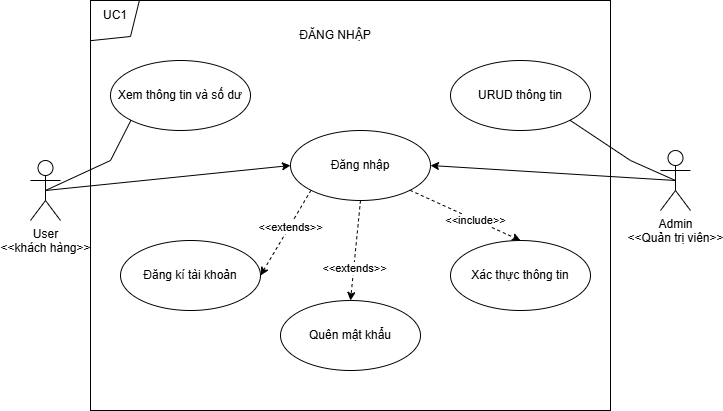

The diagram above was exported from draw.io. Its source (the exported page's mxGraphModel, read from the mxfile embedded in the PNG):
<mxGraphModel dx="572" dy="296" grid="1" gridSize="10" guides="1" tooltips="1" connect="1" arrows="1" fold="1" page="1" pageScale="1" pageWidth="1200" pageHeight="1080" math="0" shadow="0">
  <root>
    <mxCell id="0" />
    <mxCell id="1" parent="0" />
    <mxCell id="U3_0T9TNyOBrAtBUU9I--1" parent="1" style="rounded=0;whiteSpace=wrap;html=1;" value="&lt;div&gt;&lt;br&gt;&lt;/div&gt;" vertex="1">
      <mxGeometry height="410" width="520" x="270" y="100" as="geometry" />
    </mxCell>
    <mxCell id="U3_0T9TNyOBrAtBUU9I--2" edge="1" parent="1" source="U3_0T9TNyOBrAtBUU9I--1" style="endArrow=none;html=1;rounded=0;exitX=0;exitY=0.098;exitDx=0;exitDy=0;exitPerimeter=0;entryX=0.094;entryY=0;entryDx=0;entryDy=0;entryPerimeter=0;" target="U3_0T9TNyOBrAtBUU9I--1" value="">
      <mxGeometry height="50" relative="1" width="50" as="geometry">
        <Array as="points">
          <mxPoint x="310" y="136" />
        </Array>
        <mxPoint x="530" y="320" as="sourcePoint" />
        <mxPoint x="580" y="270" as="targetPoint" />
      </mxGeometry>
    </mxCell>
    <mxCell id="U3_0T9TNyOBrAtBUU9I--3" parent="1" style="text;html=1;whiteSpace=wrap;strokeColor=none;fillColor=none;align=center;verticalAlign=middle;rounded=0;autosize=1;resizable=0;" value="UC1" vertex="1">
      <mxGeometry height="30" width="50" x="270" y="100" as="geometry" />
    </mxCell>
    <mxCell id="U3_0T9TNyOBrAtBUU9I--4" parent="1" style="text;html=1;whiteSpace=wrap;strokeColor=none;fillColor=none;align=center;verticalAlign=middle;rounded=0;autosize=1;resizable=0;" value="ĐĂNG NHẬP" vertex="1">
      <mxGeometry height="30" width="90" x="470" y="120" as="geometry" />
    </mxCell>
    <mxCell id="U3_0T9TNyOBrAtBUU9I--17" edge="1" parent="1" source="U3_0T9TNyOBrAtBUU9I--5" style="edgeStyle=none;rounded=0;orthogonalLoop=1;jettySize=auto;html=1;exitX=0.5;exitY=0.5;exitDx=0;exitDy=0;exitPerimeter=0;entryX=0;entryY=0.5;entryDx=0;entryDy=0;" target="U3_0T9TNyOBrAtBUU9I--12">
      <mxGeometry relative="1" as="geometry" />
    </mxCell>
    <mxCell id="U3_0T9TNyOBrAtBUU9I--5" parent="1" style="shape=umlActor;verticalLabelPosition=bottom;verticalAlign=top;html=1;" value="User&lt;div&gt;&amp;lt;&amp;lt;khách hàng&amp;gt;&amp;gt;&lt;/div&gt;" vertex="1">
      <mxGeometry height="60" width="30" x="210" y="260" as="geometry" />
    </mxCell>
    <mxCell id="U3_0T9TNyOBrAtBUU9I--19" edge="1" parent="1" source="U3_0T9TNyOBrAtBUU9I--9" style="edgeStyle=none;rounded=0;orthogonalLoop=1;jettySize=auto;html=1;exitX=0.5;exitY=0.5;exitDx=0;exitDy=0;exitPerimeter=0;entryX=1;entryY=0.5;entryDx=0;entryDy=0;" target="U3_0T9TNyOBrAtBUU9I--12">
      <mxGeometry relative="1" as="geometry" />
    </mxCell>
    <mxCell id="U3_0T9TNyOBrAtBUU9I--9" parent="1" style="shape=umlActor;verticalLabelPosition=bottom;verticalAlign=top;html=1;" value="Admin&lt;br&gt;&lt;div&gt;&amp;lt;&amp;lt;Quản trị viên&amp;gt;&amp;gt;&lt;/div&gt;" vertex="1">
      <mxGeometry height="60" width="30" x="840" y="250" as="geometry" />
    </mxCell>
    <mxCell id="U3_0T9TNyOBrAtBUU9I--10" parent="1" style="ellipse;whiteSpace=wrap;html=1;" value="Xem thông tin và số dư" vertex="1">
      <mxGeometry height="70" width="140" x="290" y="160" as="geometry" />
    </mxCell>
    <mxCell id="U3_0T9TNyOBrAtBUU9I--11" parent="1" style="ellipse;whiteSpace=wrap;html=1;" value="URUD thông tin" vertex="1">
      <mxGeometry height="70" width="140" x="630" y="160" as="geometry" />
    </mxCell>
    <mxCell id="U3_0T9TNyOBrAtBUU9I--31" edge="1" parent="1" source="U3_0T9TNyOBrAtBUU9I--12" style="edgeStyle=none;rounded=0;orthogonalLoop=1;jettySize=auto;html=1;exitX=0;exitY=1;exitDx=0;exitDy=0;entryX=1;entryY=0.5;entryDx=0;entryDy=0;dashed=1;" target="U3_0T9TNyOBrAtBUU9I--13">
      <mxGeometry relative="1" as="geometry" />
    </mxCell>
    <mxCell id="U3_0T9TNyOBrAtBUU9I--32" connectable="0" parent="U3_0T9TNyOBrAtBUU9I--31" style="edgeLabel;html=1;align=center;verticalAlign=middle;resizable=0;points=[];" value="&amp;lt;&amp;lt;extends&amp;gt;&amp;gt;" vertex="1">
      <mxGeometry relative="1" x="-0.157" y="1" as="geometry">
        <mxPoint as="offset" />
      </mxGeometry>
    </mxCell>
    <mxCell id="U3_0T9TNyOBrAtBUU9I--33" edge="1" parent="1" source="U3_0T9TNyOBrAtBUU9I--12" style="edgeStyle=none;rounded=0;orthogonalLoop=1;jettySize=auto;html=1;exitX=0.5;exitY=1;exitDx=0;exitDy=0;entryX=0.5;entryY=0;entryDx=0;entryDy=0;dashed=1;" target="U3_0T9TNyOBrAtBUU9I--14">
      <mxGeometry relative="1" as="geometry" />
    </mxCell>
    <mxCell id="U3_0T9TNyOBrAtBUU9I--34" connectable="0" parent="U3_0T9TNyOBrAtBUU9I--33" style="edgeLabel;html=1;align=center;verticalAlign=middle;resizable=0;points=[];" value="&amp;lt;&amp;lt;extends&amp;gt;&amp;gt;" vertex="1">
      <mxGeometry relative="1" x="0.3479" as="geometry">
        <mxPoint as="offset" />
      </mxGeometry>
    </mxCell>
    <mxCell id="U3_0T9TNyOBrAtBUU9I--35" edge="1" parent="1" source="U3_0T9TNyOBrAtBUU9I--12" style="edgeStyle=none;rounded=0;orthogonalLoop=1;jettySize=auto;html=1;exitX=1;exitY=1;exitDx=0;exitDy=0;entryX=0.5;entryY=0;entryDx=0;entryDy=0;dashed=1;" target="U3_0T9TNyOBrAtBUU9I--16">
      <mxGeometry relative="1" as="geometry" />
    </mxCell>
    <mxCell id="U3_0T9TNyOBrAtBUU9I--36" connectable="0" parent="U3_0T9TNyOBrAtBUU9I--35" style="edgeLabel;html=1;align=center;verticalAlign=middle;resizable=0;points=[];" value="&amp;lt;&amp;lt;include&amp;gt;&amp;gt;" vertex="1">
      <mxGeometry relative="1" x="0.1668" as="geometry">
        <mxPoint as="offset" />
      </mxGeometry>
    </mxCell>
    <mxCell id="U3_0T9TNyOBrAtBUU9I--12" parent="1" style="ellipse;whiteSpace=wrap;html=1;" value="Đăng nhập" vertex="1">
      <mxGeometry height="70" width="140" x="470" y="230" as="geometry" />
    </mxCell>
    <mxCell id="U3_0T9TNyOBrAtBUU9I--13" parent="1" style="ellipse;whiteSpace=wrap;html=1;" value="Đăng kí tài khoản" vertex="1">
      <mxGeometry height="70" width="140" x="300" y="340" as="geometry" />
    </mxCell>
    <mxCell id="U3_0T9TNyOBrAtBUU9I--14" parent="1" style="ellipse;whiteSpace=wrap;html=1;" value="Quên mật khẩu" vertex="1">
      <mxGeometry height="70" width="140" x="460" y="400" as="geometry" />
    </mxCell>
    <mxCell id="U3_0T9TNyOBrAtBUU9I--16" parent="1" style="ellipse;whiteSpace=wrap;html=1;" value="Xác thực thông tin" vertex="1">
      <mxGeometry height="70" width="140" x="630" y="340" as="geometry" />
    </mxCell>
    <mxCell id="U3_0T9TNyOBrAtBUU9I--27" edge="1" parent="1" source="U3_0T9TNyOBrAtBUU9I--11" style="endArrow=none;html=1;rounded=0;exitX=1;exitY=1;exitDx=0;exitDy=0;entryX=0.5;entryY=0.5;entryDx=0;entryDy=0;entryPerimeter=0;" target="U3_0T9TNyOBrAtBUU9I--9" value="">
      <mxGeometry height="50" relative="1" width="50" as="geometry">
        <Array as="points">
          <mxPoint x="810" y="260" />
        </Array>
        <mxPoint x="830" y="180" as="sourcePoint" />
        <mxPoint x="879" y="140" as="targetPoint" />
      </mxGeometry>
    </mxCell>
    <mxCell id="U3_0T9TNyOBrAtBUU9I--28" edge="1" parent="1" source="U3_0T9TNyOBrAtBUU9I--10" style="endArrow=none;html=1;rounded=0;exitX=0;exitY=1;exitDx=0;exitDy=0;entryX=0.5;entryY=0.5;entryDx=0;entryDy=0;entryPerimeter=0;" target="U3_0T9TNyOBrAtBUU9I--5" value="">
      <mxGeometry height="50" relative="1" width="50" as="geometry">
        <Array as="points">
          <mxPoint x="290" y="260" />
        </Array>
        <mxPoint x="820" y="150" as="sourcePoint" />
        <mxPoint x="930" y="190" as="targetPoint" />
      </mxGeometry>
    </mxCell>
  </root>
</mxGraphModel>